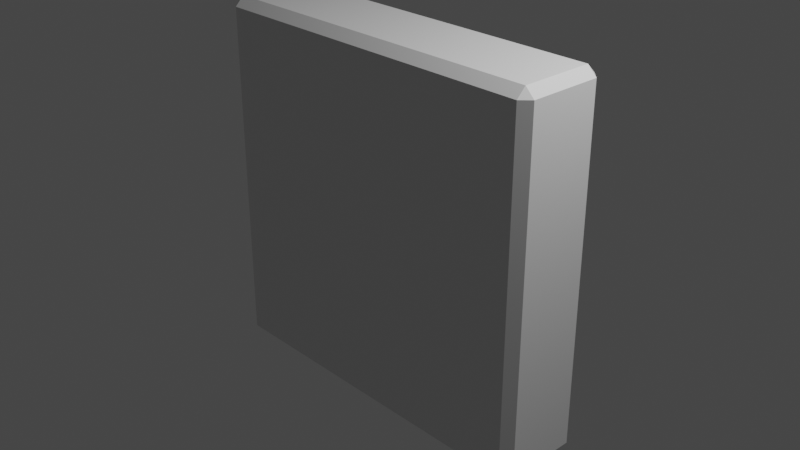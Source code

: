 # Source: FinishPlatform.blend  (saved by Blender 2.82.7; exported with 4.5.12 LTS)
import bpy
from mathutils import Matrix  # noqa: F401  (used for matrix-valued properties, if any)

bpy.ops.wm.read_factory_settings(use_empty=True)
scene = bpy.context.scene
scene.name = 'Scene'

# ---- collections
col_collection = bpy.data.collections.new('Collection'); scene.collection.children.link(col_collection)

# ---- materials (node trees are filled in below, after node groups)
mat_material = bpy.data.materials.new('Material')
mat_material.alpha_threshold = 0.0
mat_material.use_transparent_shadow = False
mat_material.line_color = (0.0, 0.0, 0.0, 1.0)

# ---- material node trees
mat_material.use_nodes = True; mat_material.node_tree.nodes.clear()
_N = mat_material.node_tree.nodes; _L = mat_material.node_tree.links
n0 = _N.new('ShaderNodeOutputMaterial'); n0.name = 'Material Output'; n0.location = (300, 300)
n1 = _N.new('ShaderNodeBsdfPrincipled'); n1.name = 'Principled BSDF'; n1.location = (10, 300)
n1.distribution = 'GGX'
n1.subsurface_method = 'BURLEY'
n1.inputs[2].default_value = 0.4
n1.inputs[3].default_value = 1.45
n1.inputs[27].default_value = (0.0, 0.0, 0.0, 1.0)
n1.inputs[28].default_value = 1.0
_L.new(n1.outputs[0], n0.inputs[0])
n0.is_active_output = True

# ---- world
world_world = bpy.data.worlds.new('World'); scene.world = world_world
world_world.use_nodes = True; world_world.node_tree.nodes.clear()
_N = world_world.node_tree.nodes; _L = world_world.node_tree.links
n0 = _N.new('ShaderNodeOutputWorld'); n0.name = 'World Output'; n0.location = (300, 300)
n1 = _N.new('ShaderNodeBackground'); n1.name = 'Background'; n1.location = (10, 300)
n1.inputs[0].default_value = (0.05088, 0.05088, 0.05088, 1.0)
_L.new(n1.outputs[0], n0.inputs[0])
n0.is_active_output = True
world_world.color = (0.05088, 0.05088, 0.05088)
world_world.use_sun_shadow = False
world_world.sun_shadow_jitter_overblur = 0.0

# ---- cameras
cam_camera = bpy.data.cameras.new('Camera')
cam_camera.clip_end = 100.0
cam_camera.ortho_scale = 7.314

# ---- lights
light_light = bpy.data.lights.new('Light', 'POINT')
light_light.transmission_factor = 0.0
light_light.energy = 1000.0
light_light.shadow_soft_size = 0.1
light_light.shadow_maximum_resolution = 0.006
light_light.use_absolute_resolution = True

# ---- meshes
me_cube = bpy.data.meshes.new('Cube')
me_cube.from_pydata([(1.9, 0.5, 1.9), (1.9, 0.4, 2.0), (2.0, 0.4, 1.9), (1.9, 0.4, -2.0), (1.9, 0.5, -1.9), (2.0, 0.4, -1.9), (2.0, -0.4, 1.9), (1.9, -0.4, 2.0), (1.9, -0.5, 1.9), (2.0, -0.4, -1.9), (1.9, -0.5, -1.9), (1.9, -0.4, -2.0), (-1.9, 0.5, 1.9), (-2.0, 0.4, 1.9), (-1.9, 0.4, 2.0), (-2.0, 0.4, -1.9), (-1.9, 0.5, -1.9), (-1.9, 0.4, -2.0), (-2.0, -0.4, 1.9), (-1.9, -0.5, 1.9), (-1.9, -0.4, 2.0), (-1.9, -0.4, -2.0), (-1.9, -0.5, -1.9), (-2.0, -0.4, -1.9)], [], [(17, 3, 11, 21), (23, 18, 13, 15), (10, 8, 19, 22), (1, 14, 20, 7), (5, 2, 6, 9), (0, 1, 2), (3, 4, 5), (6, 7, 8), (9, 10, 11), (12, 13, 14), (15, 16, 17), (18, 19, 20), (21, 22, 23), (17, 21, 23, 15), (3, 17, 16, 4), (2, 5, 4, 0), (22, 19, 18, 23), (8, 10, 9, 6), (12, 16, 15, 13), (7, 20, 19, 8), (1, 7, 6, 2), (21, 11, 10, 22), (20, 14, 13, 18), (14, 1, 0, 12), (11, 3, 5, 9), (16, 12, 0, 4)])
_uv = me_cube.uv_layers.new(name='UVMap')
_uv.uv.foreach_set('vector', [0.1312, 0.525, 0.3688, 0.525, 0.3688, 0.725, 0.1312, 0.725, 0.3812, 0.025, 0.6188, 0.025, 0.6187, 0.225, 0.3812, 0.225, 0.3812, 0.7562, 0.6187, 0.7563, 0.6187, 0.9937, 0.3812, 0.9937, 0.6312, 0.525, 0.8688, 0.525, 0.8687, 0.725, 0.6312, 0.725, 0.3812, 0.525, 0.6188, 0.525, 0.6187, 0.725, 0.3812, 0.725, 0.6187, 0.4937, 0.625, 0.4938, 0.6187, 0.5, 0.3688, 0.525, 0.3688, 0.5, 0.375, 0.525, 0.6187, 0.725, 0.625, 0.725, 0.6187, 0.75, 0.3812, 0.725, 0.3813, 0.75, 0.375, 0.725, 0.6187, 0.2563, 0.6187, 0.25, 0.625, 0.2563, 0.3812, 0.225, 0.3813, 0.25, 0.375, 0.225, 0.6188, 0.025, 0.6187, 0.0, 0.625, 0.025, 0.1312, 0.725, 0.1312, 0.75, 0.125, 0.725, 0.1312, 0.525, 0.1312, 0.725, 0.125, 0.725, 0.125, 0.525, 0.3688, 0.525, 0.1312, 0.525, 0.1312, 0.5, 0.3688, 0.5, 0.6188, 0.525, 0.3812, 0.525, 0.3812, 0.4937, 0.6187, 0.4937, 0.3812, 0.9937, 0.6187, 0.9937, 0.6187, 1.0, 0.3813, 1.0, 0.6187, 0.7563, 0.3812, 0.7562, 0.3812, 0.725, 0.6187, 0.725, 0.6187, 0.2563, 0.3812, 0.2562, 0.3812, 0.225, 0.6187, 0.225, 0.6312, 0.725, 0.8687, 0.725, 0.8688, 0.75, 0.6312, 0.75, 0.6312, 0.525, 0.6312, 0.725, 0.6187, 0.725, 0.6188, 0.525, 0.1312, 0.725, 0.3688, 0.725, 0.3688, 0.75, 0.1312, 0.75, 0.8687, 0.725, 0.8688, 0.525, 0.875, 0.525, 0.875, 0.725, 0.8688, 0.525, 0.6312, 0.525, 0.6312, 0.5, 0.8688, 0.5, 0.3688, 0.725, 0.3688, 0.525, 0.3812, 0.525, 0.3812, 0.725, 0.3812, 0.2562, 0.6187, 0.2563, 0.6187, 0.4937, 0.3812, 0.4937])
me_cube.materials.append(mat_material)
me_cube.use_remesh_preserve_volume = False
me_cube.use_remesh_preserve_attributes = False
me_cube.use_mirror_vertex_groups = False
me_cube.update()

# ---- objects
ob_cube = bpy.data.objects.new('Cube', me_cube)
ob_light = bpy.data.objects.new('Light', light_light)
ob_camera = bpy.data.objects.new('Camera', cam_camera)

# ---- transforms, parenting, visibility, modifiers, constraints
ob_cube.location = (0.0, 0.0, 0.0)
ob_cube.lock_rotations_4d = False
ob_cube.empty_display_type = 'ARROWS'
ob_cube.lineart.crease_threshold = 0.0
ob_light.location = (4.076, 1.005, 5.904)
ob_light.rotation_euler = (0.6503, 0.05522, 1.866)
ob_light.lock_rotations_4d = False
ob_light.empty_display_type = 'ARROWS'
ob_light.color = (0.0, 0.0, 0.0, 0.0)
ob_light.lineart.crease_threshold = 0.0
ob_camera.location = (7.359, -6.926, 4.958)
ob_camera.rotation_euler = (1.109, 0.0, 0.8149)
ob_camera.lock_rotations_4d = False
ob_camera.empty_display_type = 'ARROWS'
ob_camera.color = (0.0, 0.0, 0.0, 0.0)
ob_camera.display_type = 'WIRE'
ob_camera.lineart.crease_threshold = 0.0

# ---- collection membership
col_collection.objects.link(ob_cube)
col_collection.objects.link(ob_light)
col_collection.objects.link(ob_camera)

# ---- scene / render settings (as saved in the file)
scene.camera = ob_camera
scene.frame_start = 1; scene.frame_end = 250; scene.frame_set(1)
scene.render.engine = 'BLENDER_EEVEE_NEXT'
scene.cycles.use_denoising = False
scene.cycles.samples = 128
scene.cycles.sampling_pattern = 'TABULATED_SOBOL'
scene.cycles.use_adaptive_sampling = False
scene.cycles.use_light_tree = False
scene.view_settings.view_transform = 'Filmic'
bpy.context.view_layer.update()
